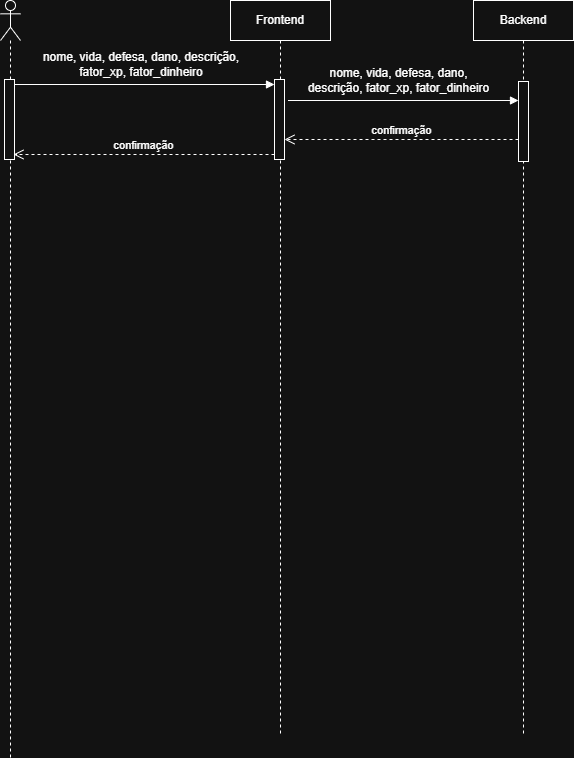

The diagram above was exported from draw.io. Its source (the exported page's mxGraphModel, read from the mxfile embedded in the PNG):
<mxGraphModel dx="1411" dy="777" grid="0" gridSize="10" guides="1" tooltips="1" connect="1" arrows="1" fold="1" page="0" pageScale="1" pageWidth="827" pageHeight="1169" math="0" shadow="0">
  <root>
    <mxCell id="0" />
    <mxCell id="1" parent="0" />
    <mxCell id="l1PQgnmgClXQ45QhShnS-18" parent="1" style="shape=umlLifeline;perimeter=lifelinePerimeter;whiteSpace=wrap;html=1;container=1;dropTarget=0;collapsible=0;recursiveResize=0;outlineConnect=0;portConstraint=eastwest;newEdgeStyle={&quot;curved&quot;:0,&quot;rounded&quot;:0};" value="Frontend" vertex="1">
      <mxGeometry height="734" width="100" x="411" y="147" as="geometry" />
    </mxCell>
    <mxCell id="l1PQgnmgClXQ45QhShnS-35" parent="l1PQgnmgClXQ45QhShnS-18" style="html=1;points=[[0,0,0,0,5],[0,1,0,0,-5],[1,0,0,0,5],[1,1,0,0,-5]];perimeter=orthogonalPerimeter;outlineConnect=0;targetShapes=umlLifeline;portConstraint=eastwest;newEdgeStyle={&quot;curved&quot;:0,&quot;rounded&quot;:0};" value="" vertex="1">
      <mxGeometry height="80" width="10" x="44" y="79" as="geometry" />
    </mxCell>
    <mxCell id="l1PQgnmgClXQ45QhShnS-22" parent="1" style="shape=umlLifeline;perimeter=lifelinePerimeter;whiteSpace=wrap;html=1;container=1;dropTarget=0;collapsible=0;recursiveResize=0;outlineConnect=0;portConstraint=eastwest;newEdgeStyle={&quot;curved&quot;:0,&quot;rounded&quot;:0};participant=umlActor;" value="" vertex="1">
      <mxGeometry height="757" width="20" x="181" y="147" as="geometry" />
    </mxCell>
    <mxCell id="l1PQgnmgClXQ45QhShnS-34" parent="l1PQgnmgClXQ45QhShnS-22" style="html=1;points=[[0,0,0,0,5],[0,1,0,0,-5],[1,0,0,0,5],[1,1,0,0,-5]];perimeter=orthogonalPerimeter;outlineConnect=0;targetShapes=umlLifeline;portConstraint=eastwest;newEdgeStyle={&quot;curved&quot;:0,&quot;rounded&quot;:0};" value="" vertex="1">
      <mxGeometry height="80" width="10" x="4" y="79" as="geometry" />
    </mxCell>
    <mxCell id="l1PQgnmgClXQ45QhShnS-23" parent="1" style="shape=umlLifeline;perimeter=lifelinePerimeter;whiteSpace=wrap;html=1;container=1;dropTarget=0;collapsible=0;recursiveResize=0;outlineConnect=0;portConstraint=eastwest;newEdgeStyle={&quot;curved&quot;:0,&quot;rounded&quot;:0};" value="Backend" vertex="1">
      <mxGeometry height="736" width="100" x="654" y="147" as="geometry" />
    </mxCell>
    <mxCell id="l1PQgnmgClXQ45QhShnS-39" parent="l1PQgnmgClXQ45QhShnS-23" style="html=1;points=[[0,0,0,0,5],[0,1,0,0,-5],[1,0,0,0,5],[1,1,0,0,-5]];perimeter=orthogonalPerimeter;outlineConnect=0;targetShapes=umlLifeline;portConstraint=eastwest;newEdgeStyle={&quot;curved&quot;:0,&quot;rounded&quot;:0};" value="" vertex="1">
      <mxGeometry height="80" width="10" x="45" y="81" as="geometry" />
    </mxCell>
    <mxCell id="l1PQgnmgClXQ45QhShnS-36" edge="1" parent="1" source="l1PQgnmgClXQ45QhShnS-34" style="html=1;verticalAlign=bottom;endArrow=block;curved=0;rounded=0;entryX=0;entryY=0;entryDx=0;entryDy=5;exitX=1;exitY=0;exitDx=0;exitDy=5;exitPerimeter=0;" target="l1PQgnmgClXQ45QhShnS-35" value="">
      <mxGeometry relative="1" as="geometry">
        <mxPoint x="385" y="231" as="sourcePoint" />
      </mxGeometry>
    </mxCell>
    <mxCell id="l1PQgnmgClXQ45QhShnS-37" edge="1" parent="1" source="l1PQgnmgClXQ45QhShnS-35" style="html=1;verticalAlign=bottom;endArrow=open;dashed=1;endSize=8;curved=0;rounded=0;exitX=0;exitY=1;exitDx=0;exitDy=-5;" value="confirmação">
      <mxGeometry relative="1" as="geometry">
        <mxPoint x="194" y="301" as="targetPoint" />
      </mxGeometry>
    </mxCell>
    <mxCell id="l1PQgnmgClXQ45QhShnS-38" edge="1" parent="1" style="html=1;verticalAlign=bottom;endArrow=block;curved=0;rounded=0;" target="l1PQgnmgClXQ45QhShnS-39" value="">
      <mxGeometry relative="1" width="80" as="geometry">
        <mxPoint x="468.5" y="247" as="sourcePoint" />
        <mxPoint x="648" y="247" as="targetPoint" />
      </mxGeometry>
    </mxCell>
    <mxCell id="l1PQgnmgClXQ45QhShnS-40" edge="1" parent="1" source="l1PQgnmgClXQ45QhShnS-39" style="html=1;verticalAlign=bottom;endArrow=open;dashed=1;endSize=8;curved=0;rounded=0;" value="confirmação">
      <mxGeometry relative="1" as="geometry">
        <mxPoint x="643" y="286" as="sourcePoint" />
        <mxPoint x="465" y="286" as="targetPoint" />
      </mxGeometry>
    </mxCell>
    <mxCell id="l1PQgnmgClXQ45QhShnS-42" parent="1" style="text;html=1;whiteSpace=wrap;strokeColor=none;fillColor=none;align=center;verticalAlign=middle;rounded=0;" value="nome, vida, defesa, dano, descrição, fator_xp, fator_dinheiro" vertex="1">
      <mxGeometry height="30" width="236" x="204" y="196" as="geometry" />
    </mxCell>
    <mxCell id="l1PQgnmgClXQ45QhShnS-43" parent="1" style="text;html=1;whiteSpace=wrap;strokeColor=none;fillColor=none;align=center;verticalAlign=middle;rounded=0;labelBackgroundColor=default;" value="&lt;span style=&quot;&quot;&gt;nome, vida, defesa, dano, descrição, fator_xp, fator_dinheiro&lt;/span&gt;" vertex="1">
      <mxGeometry height="30" width="189" x="485" y="212" as="geometry" />
    </mxCell>
  </root>
</mxGraphModel>